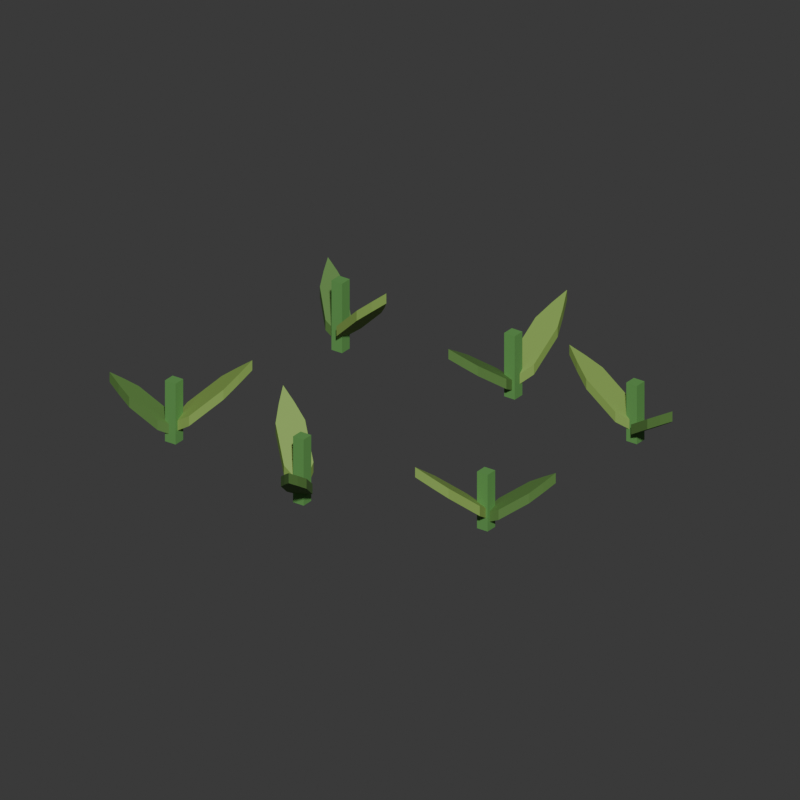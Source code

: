 # Source: crop_wheat_sprout.blend  (saved by Blender 5.2.44; exported with 4.5.12 LTS)
import bpy
from mathutils import Matrix  # noqa: F401  (used for matrix-valued properties, if any)

bpy.ops.wm.read_factory_settings(use_empty=True)
scene = bpy.context.scene
scene.name = 'Farm_41_crop_wheat_sprout'

# ---- materials (node trees are filled in below, after node groups)
mat_farm_green2 = bpy.data.materials.new('Farm_green2')
mat_farm_green2.diffuse_color = (0.1195, 0.3278, 0.08228, 1.0)
mat_farm_leaf2 = bpy.data.materials.new('Farm_leaf2')
mat_farm_leaf2.diffuse_color = (0.2423, 0.3968, 0.0865, 1.0)
mat_farm_leaf = bpy.data.materials.new('Farm_leaf')
mat_farm_leaf.diffuse_color = (0.1022, 0.2232, 0.05127, 1.0)

# ---- material node trees
mat_farm_green2.use_nodes = True; mat_farm_green2.node_tree.nodes.clear()
_N = mat_farm_green2.node_tree.nodes; _L = mat_farm_green2.node_tree.links
n0 = _N.new('ShaderNodeBsdfPrincipled'); n0.name = '原理化 BSDF'; n0.location = (-200, 100)
n0.inputs[0].default_value = (0.1195, 0.3278, 0.08228, 1.0)
n0.inputs[2].default_value = 0.73
n0.inputs[10].default_value = 0.005
n1 = _N.new('ShaderNodeOutputMaterial'); n1.name = '材质输出'; n1.location = (200, 100)
_L.new(n0.outputs[0], n1.inputs[0])
n1.is_active_output = True
mat_farm_leaf2.use_nodes = True; mat_farm_leaf2.node_tree.nodes.clear()
_N = mat_farm_leaf2.node_tree.nodes; _L = mat_farm_leaf2.node_tree.links
n0 = _N.new('ShaderNodeBsdfPrincipled'); n0.name = '原理化 BSDF'; n0.location = (-200, 100)
n0.inputs[0].default_value = (0.2423, 0.3968, 0.0865, 1.0)
n0.inputs[2].default_value = 0.73
n0.inputs[10].default_value = 0.005
n1 = _N.new('ShaderNodeOutputMaterial'); n1.name = '材质输出'; n1.location = (200, 100)
_L.new(n0.outputs[0], n1.inputs[0])
n1.is_active_output = True
mat_farm_leaf.use_nodes = True; mat_farm_leaf.node_tree.nodes.clear()
_N = mat_farm_leaf.node_tree.nodes; _L = mat_farm_leaf.node_tree.links
n0 = _N.new('ShaderNodeBsdfPrincipled'); n0.name = '原理化 BSDF'; n0.location = (-200, 100)
n0.inputs[0].default_value = (0.1022, 0.2232, 0.05127, 1.0)
n0.inputs[2].default_value = 0.73
n0.inputs[10].default_value = 0.005
n1 = _N.new('ShaderNodeOutputMaterial'); n1.name = '材质输出'; n1.location = (200, 100)
_L.new(n0.outputs[0], n1.inputs[0])
n1.is_active_output = True

# ---- world
world_crop_wheat_sprout_world = bpy.data.worlds.new('crop_wheat_sprout_world'); scene.world = world_crop_wheat_sprout_world
world_crop_wheat_sprout_world.use_nodes = True; world_crop_wheat_sprout_world.node_tree.nodes.clear()
_N = world_crop_wheat_sprout_world.node_tree.nodes; _L = world_crop_wheat_sprout_world.node_tree.links
n0 = _N.new('ShaderNodeBackground'); n0.name = '背景'; n0.location = (-200, 100)
n0.inputs[0].default_value = (0.05, 0.05, 0.05, 1.0)
n1 = _N.new('ShaderNodeOutputWorld'); n1.name = '世界输出'; n1.location = (200, 100)
_L.new(n0.outputs[0], n1.inputs[0])
n1.is_active_output = True
world_crop_wheat_sprout_world.color = (0.19, 0.26, 0.31)

# ---- cameras
cam_crop_wheat_sprout_camera = bpy.data.cameras.new('crop_wheat_sprout_camera')
cam_crop_wheat_sprout_camera.type = 'ORTHO'
cam_crop_wheat_sprout_camera.ortho_scale = 0.9193

# ---- meshes
me_crop_wheat_sprout_body_green2 = bpy.data.meshes.new('crop_wheat_sprout_body_green2')
me_crop_wheat_sprout_body_green2.from_pydata([(-0.2025, -0.1525, 0.025), (-0.2175, -0.1525, 0.025), (-0.2175, -0.1675, 0.025), (-0.2025, -0.1675, 0.025), (-0.2025, -0.1525, 0.1034), (-0.2175, -0.1525, 0.1034), (-0.2175, -0.1675, 0.1034), (-0.2025, -0.1675, 0.1034), (0.0075, -0.1925, 0.025), (-0.0075, -0.1925, 0.025), (-0.0075, -0.2075, 0.025), (0.0075, -0.2075, 0.025), (0.0075, -0.1925, 0.11), (-0.0075, -0.1925, 0.11), (-0.0075, -0.2075, 0.11), (0.0075, -0.2075, 0.11), (0.2175, -0.1225, 0.025), (0.2025, -0.1225, 0.025), (0.2025, -0.1375, 0.025), (0.2175, -0.1375, 0.025), (0.2175, -0.1225, 0.0979), (0.2025, -0.1225, 0.0979), (0.2025, -0.1375, 0.0979), (0.2175, -0.1375, 0.0979), (-0.1825, 0.1475, 0.025), (-0.1975, 0.1475, 0.025), (-0.1975, 0.1325, 0.025), (-0.1825, 0.1325, 0.025), (-0.1825, 0.1475, 0.1144), (-0.1975, 0.1475, 0.1144), (-0.1975, 0.1325, 0.1144), (-0.1825, 0.1325, 0.1144), (0.0475, 0.1675, 0.025), (0.0325, 0.1675, 0.025), (0.0325, 0.1525, 0.025), (0.0475, 0.1525, 0.025), (0.0475, 0.1675, 0.1067), (0.0325, 0.1675, 0.1067), (0.0325, 0.1525, 0.1067), (0.0475, 0.1525, 0.1067), (0.2275, 0.1575, 0.025), (0.2125, 0.1575, 0.025), (0.2125, 0.1425, 0.025), (0.2275, 0.1425, 0.025), (0.2275, 0.1575, 0.1001), (0.2125, 0.1575, 0.1001), (0.2125, 0.1425, 0.1001), (0.2275, 0.1425, 0.1001)], [], [(0, 3, 2, 1), (4, 5, 6, 7), (0, 1, 5, 4), (1, 2, 6, 5), (2, 3, 7, 6), (3, 0, 4, 7), (8, 11, 10, 9), (12, 13, 14, 15), (8, 9, 13, 12), (9, 10, 14, 13), (10, 11, 15, 14), (11, 8, 12, 15), (16, 19, 18, 17), (20, 21, 22, 23), (16, 17, 21, 20), (17, 18, 22, 21), (18, 19, 23, 22), (19, 16, 20, 23), (24, 27, 26, 25), (28, 29, 30, 31), (24, 25, 29, 28), (25, 26, 30, 29), (26, 27, 31, 30), (27, 24, 28, 31), (32, 35, 34, 33), (36, 37, 38, 39), (32, 33, 37, 36), (33, 34, 38, 37), (34, 35, 39, 38), (35, 32, 36, 39), (40, 43, 42, 41), (44, 45, 46, 47), (40, 41, 45, 44), (41, 42, 46, 45), (42, 43, 47, 46), (43, 40, 44, 47)])
me_crop_wheat_sprout_body_green2.materials.append(mat_farm_green2)
me_crop_wheat_sprout_body_green2.update()
me_crop_wheat_sprout_body_leaf2 = bpy.data.meshes.new('crop_wheat_sprout_body_leaf2')
me_crop_wheat_sprout_body_leaf2.from_pydata([(-0.2071, -0.1635, 0.0385), (-0.1864, -0.1634, 0.0519), (-0.1556, -0.1385, 0.08466), (-0.1469, -0.1207, 0.09955), (-0.14, -0.1034, 0.1129), (-0.1583, -0.1065, 0.09955), (-0.1776, -0.1113, 0.08466), (-0.2084, -0.1362, 0.0519), (-0.2129, -0.1565, 0.0385), (-0.2071, -0.1635, 0.0515), (-0.1864, -0.1634, 0.0649), (-0.1556, -0.1385, 0.09766), (-0.1469, -0.1207, 0.1125), (-0.14, -0.1034, 0.1259), (-0.1583, -0.1065, 0.1125), (-0.1776, -0.1113, 0.09766), (-0.2084, -0.1362, 0.0649), (-0.2129, -0.1565, 0.0515), (0.002937, -0.1965, 0.0385), (-0.001079, -0.1762, 0.05276), (-0.03133, -0.1506, 0.0876), (-0.0505, -0.1454, 0.1034), (-0.06874, -0.1419, 0.1177), (-0.06224, -0.1593, 0.1034), (-0.05392, -0.1774, 0.0876), (-0.02367, -0.2029, 0.05276), (-0.002937, -0.2035, 0.0385), (0.002937, -0.1965, 0.0515), (-0.001079, -0.1762, 0.06576), (-0.03133, -0.1506, 0.1006), (-0.0505, -0.1454, 0.1164), (-0.06874, -0.1419, 0.1307), (-0.06224, -0.1593, 0.1164), (-0.05392, -0.1774, 0.1006), (-0.02367, -0.2029, 0.06576), (-0.002937, -0.2035, 0.0515), (0.206, -0.1278, 0.0385), (0.1868, -0.1355, 0.05119), (0.1674, -0.1701, 0.0822), (0.1659, -0.1899, 0.0963), (0.1659, -0.2084, 0.109), (0.1818, -0.1988, 0.0963), (0.1979, -0.1872, 0.0822), (0.2173, -0.1527, 0.05119), (0.214, -0.1322, 0.0385), (0.206, -0.1278, 0.0515), (0.1868, -0.1355, 0.06419), (0.1674, -0.1701, 0.0952), (0.1659, -0.1899, 0.1093), (0.1659, -0.2084, 0.122), (0.1818, -0.1988, 0.1093), (0.1979, -0.1872, 0.0952), (0.2173, -0.1527, 0.06419), (0.214, -0.1322, 0.0515), (-0.1914, 0.1357, 0.0385), (-0.1802, 0.1183, 0.05333), (-0.1426, 0.1057, 0.08957), (-0.1229, 0.1079, 0.106), (-0.1047, 0.1114, 0.1209), (-0.1171, 0.1252, 0.106), (-0.1315, 0.1389, 0.08957), (-0.1691, 0.1514, 0.05333), (-0.1886, 0.1443, 0.0385), (-0.1914, 0.1357, 0.0515), (-0.1802, 0.1183, 0.06633), (-0.1426, 0.1057, 0.1026), (-0.1229, 0.1079, 0.119), (-0.1047, 0.1114, 0.1339), (-0.1171, 0.1252, 0.119), (-0.1315, 0.1389, 0.1026), (-0.1691, 0.1514, 0.06633), (-0.1886, 0.1443, 0.0515), (0.04451, 0.1594, 0.0385), (0.05951, 0.1737, 0.05233), (0.0648, 0.213, 0.08613), (0.05888, 0.2319, 0.1015), (0.05202, 0.2492, 0.1153), (0.04084, 0.2344, 0.1015), (0.03011, 0.2176, 0.08613), (0.02482, 0.1784, 0.05233), (0.03549, 0.1606, 0.0385), (0.04451, 0.1594, 0.0515), (0.05951, 0.1737, 0.06533), (0.0648, 0.213, 0.09913), (0.05888, 0.2319, 0.1145), (0.05202, 0.2492, 0.1283), (0.04084, 0.2344, 0.1145), (0.03011, 0.2176, 0.09913), (0.02482, 0.1784, 0.06533), (0.03549, 0.1606, 0.0515), (0.2197, 0.1545, 0.0385), (0.2029, 0.1666, 0.05147), (0.1633, 0.1644, 0.08318), (0.1458, 0.155, 0.0976), (0.1301, 0.145, 0.1106), (0.1468, 0.1368, 0.0976), (0.1653, 0.1294, 0.08318), (0.2048, 0.1316, 0.05147), (0.2203, 0.1455, 0.0385), (0.2197, 0.1545, 0.0515), (0.2029, 0.1666, 0.06447), (0.1633, 0.1644, 0.09618), (0.1458, 0.155, 0.1106), (0.1301, 0.145, 0.1236), (0.1468, 0.1368, 0.1106), (0.1653, 0.1294, 0.09618), (0.2048, 0.1316, 0.06447), (0.2203, 0.1455, 0.0515)], [], [(8, 7, 6, 5, 4, 3, 2, 1, 0), (9, 10, 11, 12, 13, 14, 15, 16, 17), (0, 1, 10, 9), (1, 2, 11, 10), (2, 3, 12, 11), (3, 4, 13, 12), (4, 5, 14, 13), (5, 6, 15, 14), (6, 7, 16, 15), (7, 8, 17, 16), (8, 0, 9, 17), (26, 25, 24, 23, 22, 21, 20, 19, 18), (27, 28, 29, 30, 31, 32, 33, 34, 35), (18, 19, 28, 27), (19, 20, 29, 28), (20, 21, 30, 29), (21, 22, 31, 30), (22, 23, 32, 31), (23, 24, 33, 32), (24, 25, 34, 33), (25, 26, 35, 34), (26, 18, 27, 35), (44, 43, 42, 41, 40, 39, 38, 37, 36), (45, 46, 47, 48, 49, 50, 51, 52, 53), (36, 37, 46, 45), (37, 38, 47, 46), (38, 39, 48, 47), (39, 40, 49, 48), (40, 41, 50, 49), (41, 42, 51, 50), (42, 43, 52, 51), (43, 44, 53, 52), (44, 36, 45, 53), (62, 61, 60, 59, 58, 57, 56, 55, 54), (63, 64, 65, 66, 67, 68, 69, 70, 71), (54, 55, 64, 63), (55, 56, 65, 64), (56, 57, 66, 65), (57, 58, 67, 66), (58, 59, 68, 67), (59, 60, 69, 68), (60, 61, 70, 69), (61, 62, 71, 70), (62, 54, 63, 71), (80, 79, 78, 77, 76, 75, 74, 73, 72), (81, 82, 83, 84, 85, 86, 87, 88, 89), (72, 73, 82, 81), (73, 74, 83, 82), (74, 75, 84, 83), (75, 76, 85, 84), (76, 77, 86, 85), (77, 78, 87, 86), (78, 79, 88, 87), (79, 80, 89, 88), (80, 72, 81, 89), (98, 97, 96, 95, 94, 93, 92, 91, 90), (99, 100, 101, 102, 103, 104, 105, 106, 107), (90, 91, 100, 99), (91, 92, 101, 100), (92, 93, 102, 101), (93, 94, 103, 102), (94, 95, 104, 103), (95, 96, 105, 104), (96, 97, 106, 105), (97, 98, 107, 106), (98, 90, 99, 107)])
me_crop_wheat_sprout_body_leaf2.materials.append(mat_farm_leaf2)
me_crop_wheat_sprout_body_leaf2.update()
me_crop_wheat_sprout_body_leaf = bpy.data.meshes.new('crop_wheat_sprout_body_leaf')
me_crop_wheat_sprout_body_leaf.from_pydata([(-0.2109, -0.1562, 0.0335), (-0.2275, -0.1488, 0.04281), (-0.2617, -0.1571, 0.06555), (-0.2756, -0.1679, 0.07589), (-0.2877, -0.1789, 0.0852), (-0.2719, -0.1831, 0.07589), (-0.2547, -0.1863, 0.06555), (-0.2205, -0.178, 0.04281), (-0.2091, -0.1638, 0.0335), (-0.2109, -0.1562, 0.0465), (-0.2275, -0.1488, 0.05581), (-0.2617, -0.1571, 0.07855), (-0.2756, -0.1679, 0.08889), (-0.2877, -0.1789, 0.0982), (-0.2719, -0.1831, 0.08889), (-0.2547, -0.1863, 0.07855), (-0.2205, -0.178, 0.05581), (-0.2091, -0.1638, 0.0465), (-0.003549, -0.2016, 0.0335), (-0.007678, -0.2193, 0.0434), (0.00692, -0.2514, 0.0676), (0.02011, -0.2629, 0.0786), (0.03318, -0.2728, 0.0885), (0.0343, -0.2565, 0.0786), (0.03422, -0.2389, 0.0676), (0.01962, -0.2069, 0.0434), (0.003549, -0.1984, 0.0335), (-0.003549, -0.2016, 0.0465), (-0.007678, -0.2193, 0.0564), (0.00692, -0.2514, 0.0806), (0.02011, -0.2629, 0.0916), (0.03318, -0.2728, 0.1015), (0.0343, -0.2565, 0.0916), (0.03422, -0.2389, 0.0806), (0.01962, -0.2069, 0.0564), (0.003549, -0.1984, 0.0465), (0.2123, -0.1332, 0.0335), (0.2304, -0.1339, 0.04231), (0.2591, -0.1135, 0.06385), (0.268, -0.09842, 0.07364), (0.2753, -0.08372, 0.08245), (0.259, -0.08569, 0.07364), (0.2418, -0.08907, 0.06385), (0.2131, -0.1094, 0.04231), (0.2077, -0.1268, 0.0335), (0.2123, -0.1332, 0.0465), (0.2304, -0.1339, 0.05531), (0.2591, -0.1135, 0.07685), (0.268, -0.09842, 0.08664), (0.2753, -0.08372, 0.09545), (0.259, -0.08569, 0.08664), (0.2418, -0.08907, 0.07685), (0.2131, -0.1094, 0.05531), (0.2077, -0.1268, 0.0465), (-0.1873, 0.1428, 0.0335), (-0.19, 0.1608, 0.0438), (-0.2154, 0.1852, 0.06896), (-0.2319, 0.191, 0.0804), (-0.2477, 0.1954, 0.0907), (-0.2427, 0.1798, 0.0804), (-0.2362, 0.1635, 0.06896), (-0.2108, 0.1391, 0.0438), (-0.1927, 0.1372, 0.0335), (-0.1873, 0.1428, 0.0465), (-0.19, 0.1608, 0.0568), (-0.2154, 0.1852, 0.08196), (-0.2319, 0.191, 0.0934), (-0.2477, 0.1954, 0.1037), (-0.2427, 0.1798, 0.0934), (-0.2362, 0.1635, 0.08196), (-0.2108, 0.1391, 0.0568), (-0.1927, 0.1372, 0.0465), (0.03673, 0.1621, 0.0335), (0.01958, 0.1561, 0.0431), (0.0004187, 0.1266, 0.06658), (-0.00225, 0.1092, 0.07725), (-0.003545, 0.09289, 0.08685), (0.01084, 0.1007, 0.07725), (0.02559, 0.1102, 0.06658), (0.04475, 0.1398, 0.0431), (0.04327, 0.1579, 0.0335), (0.03673, 0.1621, 0.0465), (0.01958, 0.1561, 0.0561), (0.0004187, 0.1266, 0.07958), (-0.00225, 0.1092, 0.09025), (-0.003545, 0.09289, 0.09985), (0.01084, 0.1007, 0.09025), (0.02559, 0.1102, 0.07958), (0.04475, 0.1398, 0.0561), (0.04327, 0.1579, 0.0465), (0.2185, 0.1464, 0.0335), (0.2277, 0.1307, 0.04251), (0.2603, 0.1174, 0.06453), (0.2778, 0.1181, 0.07454), (0.2941, 0.1199, 0.08355), (0.2837, 0.1325, 0.07454), (0.2716, 0.1452, 0.06453), (0.239, 0.1585, 0.04251), (0.2215, 0.1536, 0.0335), (0.2185, 0.1464, 0.0465), (0.2277, 0.1307, 0.05551), (0.2603, 0.1174, 0.07753), (0.2778, 0.1181, 0.08754), (0.2941, 0.1199, 0.09655), (0.2837, 0.1325, 0.08754), (0.2716, 0.1452, 0.07753), (0.239, 0.1585, 0.05551), (0.2215, 0.1536, 0.0465)], [], [(8, 7, 6, 5, 4, 3, 2, 1, 0), (9, 10, 11, 12, 13, 14, 15, 16, 17), (0, 1, 10, 9), (1, 2, 11, 10), (2, 3, 12, 11), (3, 4, 13, 12), (4, 5, 14, 13), (5, 6, 15, 14), (6, 7, 16, 15), (7, 8, 17, 16), (8, 0, 9, 17), (26, 25, 24, 23, 22, 21, 20, 19, 18), (27, 28, 29, 30, 31, 32, 33, 34, 35), (18, 19, 28, 27), (19, 20, 29, 28), (20, 21, 30, 29), (21, 22, 31, 30), (22, 23, 32, 31), (23, 24, 33, 32), (24, 25, 34, 33), (25, 26, 35, 34), (26, 18, 27, 35), (44, 43, 42, 41, 40, 39, 38, 37, 36), (45, 46, 47, 48, 49, 50, 51, 52, 53), (36, 37, 46, 45), (37, 38, 47, 46), (38, 39, 48, 47), (39, 40, 49, 48), (40, 41, 50, 49), (41, 42, 51, 50), (42, 43, 52, 51), (43, 44, 53, 52), (44, 36, 45, 53), (62, 61, 60, 59, 58, 57, 56, 55, 54), (63, 64, 65, 66, 67, 68, 69, 70, 71), (54, 55, 64, 63), (55, 56, 65, 64), (56, 57, 66, 65), (57, 58, 67, 66), (58, 59, 68, 67), (59, 60, 69, 68), (60, 61, 70, 69), (61, 62, 71, 70), (62, 54, 63, 71), (80, 79, 78, 77, 76, 75, 74, 73, 72), (81, 82, 83, 84, 85, 86, 87, 88, 89), (72, 73, 82, 81), (73, 74, 83, 82), (74, 75, 84, 83), (75, 76, 85, 84), (76, 77, 86, 85), (77, 78, 87, 86), (78, 79, 88, 87), (79, 80, 89, 88), (80, 72, 81, 89), (98, 97, 96, 95, 94, 93, 92, 91, 90), (99, 100, 101, 102, 103, 104, 105, 106, 107), (90, 91, 100, 99), (91, 92, 101, 100), (92, 93, 102, 101), (93, 94, 103, 102), (94, 95, 104, 103), (95, 96, 105, 104), (96, 97, 106, 105), (97, 98, 107, 106), (98, 90, 99, 107)])
me_crop_wheat_sprout_body_leaf.materials.append(mat_farm_leaf)
me_crop_wheat_sprout_body_leaf.update()

# ---- objects
ob_crop_wheat_sprout = bpy.data.objects.new('crop_wheat_sprout', None)
ob_body__green2 = bpy.data.objects.new('body__green2', me_crop_wheat_sprout_body_green2)
ob_body__leaf2 = bpy.data.objects.new('body__leaf2', me_crop_wheat_sprout_body_leaf2)
ob_body__leaf = bpy.data.objects.new('body__leaf', me_crop_wheat_sprout_body_leaf)
ob_reviewcamera_001 = bpy.data.objects.new('ReviewCamera.001', cam_crop_wheat_sprout_camera)

# ---- transforms, parenting, visibility, modifiers, constraints
ob_crop_wheat_sprout.location = (0.0, 0.0, 0.0)
ob_body__green2.parent = ob_crop_wheat_sprout
ob_body__green2.location = (0.0, 0.0, 0.0)
ob_body__leaf2.parent = ob_crop_wheat_sprout
ob_body__leaf2.location = (0.0, 0.0, 0.0)
ob_body__leaf.parent = ob_crop_wheat_sprout
ob_body__leaf.location = (0.0, 0.0, 0.0)
ob_reviewcamera_001.location = (0.6723, -0.9427, 0.6613)
ob_reviewcamera_001.rotation_euler = (1.101, -2.878e-08, 0.6232)

# ---- collection membership
scene.collection.objects.link(ob_crop_wheat_sprout)
scene.collection.objects.link(ob_body__green2)
scene.collection.objects.link(ob_body__leaf2)
scene.collection.objects.link(ob_body__leaf)
scene.collection.objects.link(ob_reviewcamera_001)

# ---- scene / render settings (as saved in the file)
scene.camera = ob_reviewcamera_001
scene.frame_start = 1; scene.frame_end = 250; scene.frame_set(1)
scene.render.engine = 'BLENDER_WORKBENCH'
scene.render.image_settings.exr_codec = 'NONE'
scene.render.resolution_x = 720
scene.render.resolution_y = 720
scene.render.use_bake_clear = False
scene.render.bake_margin = 0
scene.render.bake_bias = 0.0
scene.render.bake_samples = 0
scene.render.simplify_subdivision_render = 0
scene.render.simplify_child_particles_render = 0.0
scene.render.compositor_device = 'GPU'
scene.eevee.use_volume_custom_range = False
scene.eevee.gtao_distance = 0.0
scene.eevee.use_fast_gi = False
scene.eevee.fast_gi_thickness_near = 0.1
scene.eevee.fast_gi_thickness_far = 0.0
scene.eevee.ray_tracing_options.screen_trace_thickness = 0.1
bpy.context.view_layer.update()

# ---- added for rendering (the .blend has no usable light): sun
light_auto_sun = bpy.data.lights.new('AutoSun', 'SUN')
light_auto_sun.energy = 3.0
light_auto_sun.angle = 0.0523599
ob_auto_sun = bpy.data.objects.new('AutoSun', light_auto_sun)
scene.collection.objects.link(ob_auto_sun)
ob_auto_sun.rotation_euler = (0.872665, 0.174533, 0.523599)
bpy.context.view_layer.update()

